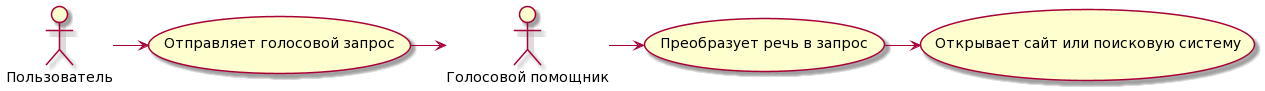

The diagram above was rendered by PlantUML. Its source (embedded in the PNG):
@startuml
:Пользователь: -> (Отправляет голосовой запрос)
(Отправляет голосовой запрос) -> :Голосовой помощник:
:Голосовой помощник: -> (Преобразует речь в запрос)
(Преобразует речь в запрос) -> (Открывает сайт или поисковую систему)
@enduml